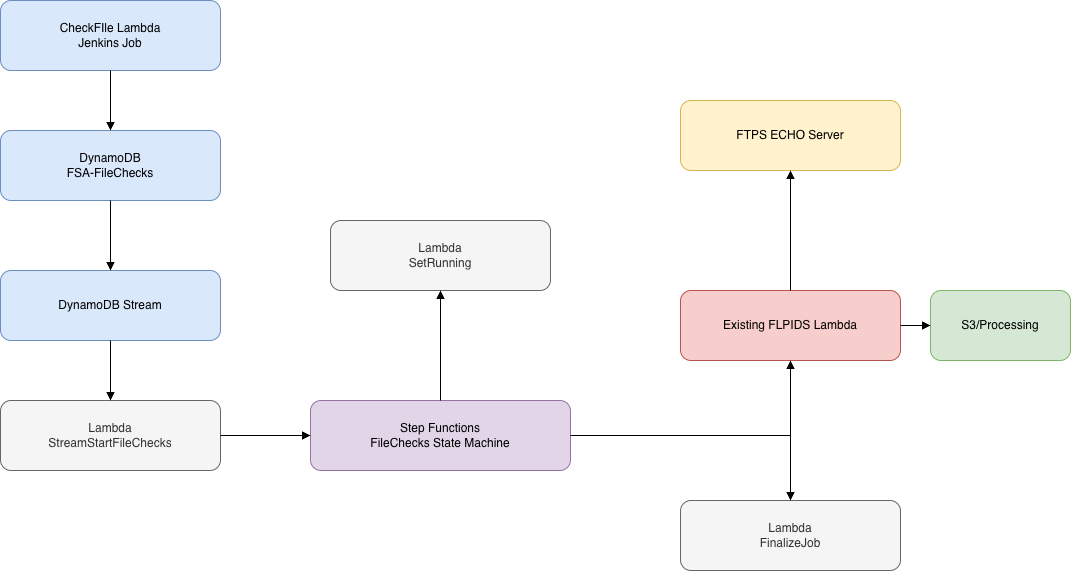

The diagram above was exported from draw.io. Its source (the exported page's mxGraphModel, read from the mxfile embedded in the PNG):
<mxGraphModel dx="1135" dy="1076" grid="1" gridSize="10" guides="1" tooltips="1" connect="1" arrows="1" fold="1" page="1" pageScale="1" pageWidth="1200" pageHeight="800" math="0" shadow="0">
  <root>
    <mxCell id="0" />
    <mxCell id="1" parent="0" />
    <mxCell id="ddb" parent="1" style="rounded=1;whiteSpace=wrap;html=1;fillColor=#dae8fc;strokeColor=#6c8ebf;" value="DynamoDB&#10;FSA-FileChecks" vertex="1">
      <mxGeometry height="70" width="220" x="50" y="170" as="geometry" />
    </mxCell>
    <mxCell id="stream" parent="1" style="rounded=1;whiteSpace=wrap;html=1;fillColor=#dae8fc;strokeColor=#6c8ebf;" value="DynamoDB Stream" vertex="1">
      <mxGeometry height="70" width="220" x="50" y="310" as="geometry" />
    </mxCell>
    <mxCell id="pipe" parent="1" style="rounded=1;whiteSpace=wrap;html=1;fillColor=#f5f5f5;strokeColor=#666666;fontColor=#333333;" value="Lambda&#10;StreamStartFileChecks" vertex="1">
      <mxGeometry height="70" width="220" x="50" y="440" as="geometry" />
    </mxCell>
    <mxCell id="sfn" parent="1" style="rounded=1;whiteSpace=wrap;html=1;fillColor=#e1d5e7;strokeColor=#9673a6;" value="Step Functions&#10;FileChecks State Machine" vertex="1">
      <mxGeometry height="70" width="260" x="360" y="440" as="geometry" />
    </mxCell>
    <mxCell id="lambda1" parent="1" style="rounded=1;whiteSpace=wrap;html=1;fillColor=#f5f5f5;strokeColor=#666666;fontColor=#333333;" value="Lambda&#10;SetRunning" vertex="1">
      <mxGeometry height="70" width="220" x="380" y="260" as="geometry" />
    </mxCell>
    <mxCell id="lambda2" parent="1" style="rounded=1;whiteSpace=wrap;html=1;fillColor=#f8cecc;strokeColor=#b85450;" value="Existing FLPIDS Lambda" vertex="1">
      <mxGeometry height="70" width="220" x="730" y="330" as="geometry" />
    </mxCell>
    <mxCell id="lambda3" parent="1" style="rounded=1;whiteSpace=wrap;html=1;fillColor=#f5f5f5;strokeColor=#666666;fontColor=#333333;" value="Lambda&#10;FinalizeJob" vertex="1">
      <mxGeometry height="70" width="220" x="730" y="540" as="geometry" />
    </mxCell>
    <mxCell id="ftps" parent="1" style="rounded=1;whiteSpace=wrap;html=1;fillColor=#fff2cc;strokeColor=#d6b656;" value="FTPS ECHO Server" vertex="1">
      <mxGeometry height="70" width="220" x="730" y="140" as="geometry" />
    </mxCell>
    <mxCell id="s3" parent="1" style="rounded=1;whiteSpace=wrap;html=1;fillColor=#d5e8d4;strokeColor=#82b366;" value="S3/Processing" vertex="1">
      <mxGeometry height="70" width="140" x="980" y="330" as="geometry" />
    </mxCell>
    <mxCell id="e1" edge="1" parent="1" source="ddb" style="edgeStyle=orthogonalEdgeStyle;rounded=0;html=1;endArrow=block;" target="stream">
      <mxGeometry relative="1" as="geometry" />
    </mxCell>
    <mxCell id="e2" edge="1" parent="1" source="stream" style="edgeStyle=orthogonalEdgeStyle;rounded=0;html=1;endArrow=block;" target="pipe">
      <mxGeometry relative="1" as="geometry" />
    </mxCell>
    <mxCell id="e3" edge="1" parent="1" source="pipe" style="edgeStyle=orthogonalEdgeStyle;rounded=0;html=1;endArrow=block;" target="sfn">
      <mxGeometry relative="1" as="geometry" />
    </mxCell>
    <mxCell id="e4" edge="1" parent="1" source="sfn" style="edgeStyle=orthogonalEdgeStyle;rounded=0;html=1;endArrow=block;" target="lambda1">
      <mxGeometry relative="1" as="geometry" />
    </mxCell>
    <mxCell id="e5" edge="1" parent="1" source="sfn" style="edgeStyle=orthogonalEdgeStyle;rounded=0;html=1;endArrow=block;" target="lambda2">
      <mxGeometry relative="1" as="geometry" />
    </mxCell>
    <mxCell id="e6" edge="1" parent="1" source="sfn" style="edgeStyle=orthogonalEdgeStyle;rounded=0;html=1;endArrow=block;" target="lambda3">
      <mxGeometry relative="1" as="geometry" />
    </mxCell>
    <mxCell id="e7" edge="1" parent="1" source="lambda2" style="edgeStyle=orthogonalEdgeStyle;rounded=0;html=1;endArrow=block;" target="ftps">
      <mxGeometry relative="1" as="geometry" />
    </mxCell>
    <mxCell id="e8" edge="1" parent="1" source="lambda2" style="edgeStyle=orthogonalEdgeStyle;rounded=0;html=1;endArrow=block;" target="s3">
      <mxGeometry relative="1" as="geometry" />
    </mxCell>
    <mxCell id="PdlmMIhAmjQ2tnHFfqzd-1" parent="1" style="rounded=1;whiteSpace=wrap;html=1;fillColor=#dae8fc;strokeColor=#6c8ebf;" value="CheckFIle Lambda&lt;div&gt;Jenkins Job&lt;/div&gt;" vertex="1">
      <mxGeometry height="70" width="220" x="50" y="40" as="geometry" />
    </mxCell>
    <mxCell id="PdlmMIhAmjQ2tnHFfqzd-3" edge="1" parent="1" source="PdlmMIhAmjQ2tnHFfqzd-1" style="edgeStyle=orthogonalEdgeStyle;rounded=0;html=1;endArrow=block;" target="ddb">
      <mxGeometry relative="1" as="geometry">
        <mxPoint x="330" y="-10" as="sourcePoint" />
        <mxPoint x="400" y="220" as="targetPoint" />
      </mxGeometry>
    </mxCell>
  </root>
</mxGraphModel>